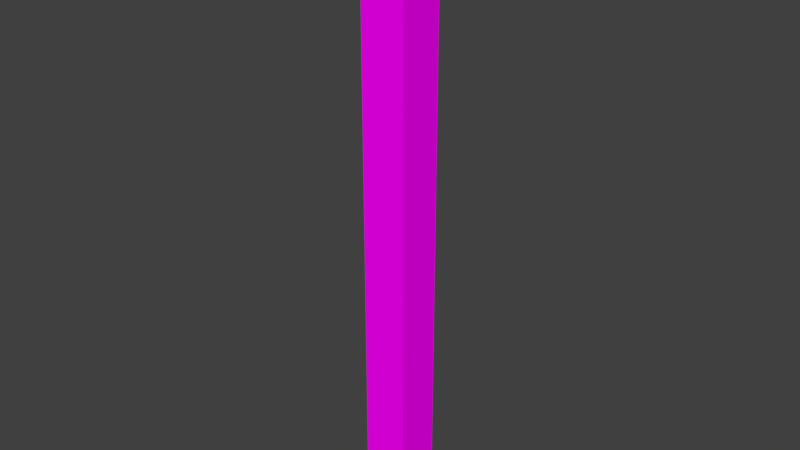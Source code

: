 # Source: trafficBar.blend  (saved by Blender 2.79.0; exported with 4.5.12 LTS)
import bpy
from mathutils import Matrix  # noqa: F401  (used for matrix-valued properties, if any)

bpy.ops.wm.read_factory_settings(use_empty=True)
scene = bpy.context.scene
scene.name = 'Scene'

# ---- collections
col_collection_1 = bpy.data.collections.new('Collection 1'); scene.collection.children.link(col_collection_1)

# ---- images (referenced by path relative to the original .blend; pixels are not part of the script)
import os
ASSET_DIR = os.environ.get("B2B_ASSET_DIR", "")  # directory of the original .blend (textures are referenced by path, not embedded)
HERE = os.path.dirname(os.path.abspath(__file__))  # packed textures are extracted next to this script under _unpacked/

def load_image(name, relpath, width, height, colorspace="sRGB"):
    """Load a texture the original file referenced (path relative to the .blend, or extracted next to this script)."""
    p = next((c for c in (os.path.join(HERE, relpath), os.path.join(ASSET_DIR, relpath)) if relpath and os.path.exists(c)), "")
    if p:
        img = bpy.data.images.load(p, check_existing=True)
        img.name = name
    else:  # same state as the original file: an image datablock whose file is absent (Cycles renders it pink)
        img = bpy.data.images.new(name, width, height)
        img.source = "FILE"
        img.filepath = "//" + (relpath or name)
    img.colorspace_settings.name = colorspace
    return img
img_traficbar_png = load_image('traficBar.png', 'traficBar.png', 1024, 1024, 'sRGB')

# ---- materials (node trees are filled in below, after node groups)
mat_traficbar = bpy.data.materials.new('traficBar')
mat_traficbar.alpha_threshold = 0.0
mat_traficbar.roughness = 0.5
mat_traficbar.line_color = (0.0, 0.0, 0.0, 1.0)

# ---- material node trees
mat_traficbar.use_nodes = True; mat_traficbar.node_tree.nodes.clear()
_N = mat_traficbar.node_tree.nodes; _L = mat_traficbar.node_tree.links
n0 = _N.new('ShaderNodeOutputMaterial'); n0.name = 'Material Output'; n0.location = (300, 300)
n1 = _N.new('ShaderNodeBsdfDiffuse'); n1.name = 'Diffuse BSDF'; n1.location = (10, 300)
n2 = _N.new('ShaderNodeTexImage'); n2.name = 'Image Texture'; n2.location = (-180, 300)
n2.width = 140
n2.image = img_traficbar_png
_L.new(n1.outputs[0], n0.inputs[0])
_L.new(n2.outputs[0], n1.inputs[0])
n0.is_active_output = True

# ---- world
world_world = bpy.data.worlds.new('World'); scene.world = world_world
world_world.color = (0.05088, 0.05088, 0.05088)
world_world.use_sun_shadow = False
world_world.sun_shadow_jitter_overblur = 0.0
world_world.cycles.sampling_method = 'MANUAL'

# ---- meshes
me_cube = bpy.data.meshes.new('Cube')
me_cube.from_pydata([(0.1026, 0.1026, -0.5614), (0.1026, -0.1026, -0.5614), (-0.1026, -0.1026, -0.5614), (-0.1026, 0.1026, -0.5614), (0.1026, 0.1026, 2.198), (0.1026, -0.1026, 2.198), (-0.1026, -0.1026, 2.198), (-0.1026, 0.1026, 2.198)], [], [(0, 1, 2, 3), (4, 7, 6, 5), (0, 4, 5, 1), (1, 5, 6, 2), (2, 6, 7, 3), (4, 0, 3, 7)])
_uv = me_cube.uv_layers.new(name='UVMap')
_uv.uv.foreach_set('vector', [0.9212, 0.9072, 0.6379, 0.9072, 0.6379, 0.6238, 0.9212, 0.6238, 0.9094, 0.3871, 0.6261, 0.3871, 0.6261, 0.1038, 0.9094, 0.1038, 0.276, 6.941e-05, 0.276, 0.9999, 0.145, 0.9999, 0.145, 6.941e-05, 0.145, 6.941e-05, 0.145, 0.9999, 0.01404, 0.9999, 0.01404, 6.941e-05, 0.5379, 6.941e-05, 0.5379, 0.9999, 0.4069, 0.9999, 0.4069, 6.941e-05, 0.276, 0.9999, 0.276, 6.941e-05, 0.4069, 6.941e-05, 0.4069, 0.9999])
me_cube.materials.append(mat_traficbar)
me_cube.use_remesh_preserve_volume = False
me_cube.use_remesh_preserve_attributes = False
me_cube.use_mirror_vertex_groups = False
me_cube.use_paint_bone_selection = False
me_cube.use_paint_mask = True
me_cube.update()

# ---- objects
ob_cube = bpy.data.objects.new('Cube', me_cube)

# ---- transforms, parenting, visibility, modifiers, constraints
ob_cube.location = (0.0, 0.0, 0.0)
ob_cube.lock_rotations_4d = False
ob_cube.empty_display_type = 'ARROWS'
ob_cube.lineart.crease_threshold = 0.0

# ---- collection membership
col_collection_1.objects.link(ob_cube)

# ---- scene / render settings (as saved in the file)
scene.frame_start = 1; scene.frame_end = 250; scene.frame_set(1)
scene.render.engine = 'CYCLES'
scene.render.resolution_percentage = 50
scene.render.dither_intensity = 0.0
scene.cycles.use_denoising = False
scene.cycles.samples = 128
scene.cycles.sampling_pattern = 'TABULATED_SOBOL'
scene.cycles.use_adaptive_sampling = False
scene.cycles.use_light_tree = False
scene.cycles.blur_glossy = 0.0
scene.cycles.sample_clamp_indirect = 0.0
scene.view_settings.view_transform = 'Standard'
bpy.context.view_layer.update()

# ---- added for rendering (the .blend has no active camera and no usable light): camera, sun
cam_auto = bpy.data.cameras.new('AutoCamera')
cam_auto.lens = 50.0
cam_auto.sensor_width = 36.0
cam_auto.clip_end = 1000.0
ob_auto_camera = bpy.data.objects.new('AutoCamera', cam_auto)
scene.collection.objects.link(ob_auto_camera)
ob_auto_camera.location = (2.56708, -3.08049, 2.87194)
ob_auto_camera.rotation_euler = (1.09748, -7.21219e-08, 0.694738)
scene.camera = ob_auto_camera
light_auto_sun = bpy.data.lights.new('AutoSun', 'SUN')
light_auto_sun.energy = 3.0
light_auto_sun.angle = 0.0523599
ob_auto_sun = bpy.data.objects.new('AutoSun', light_auto_sun)
scene.collection.objects.link(ob_auto_sun)
ob_auto_sun.rotation_euler = (0.872665, 0.174533, 0.523599)
bpy.context.view_layer.update()
